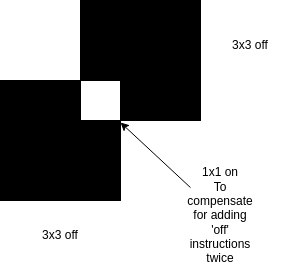

The diagram above was exported from draw.io. Its source (the exported page's mxGraphModel, read from the mxfile embedded in the PNG):
<mxGraphModel dx="1422" dy="741" grid="1" gridSize="10" guides="1" tooltips="1" connect="1" arrows="1" fold="1" page="1" pageScale="1" pageWidth="827" pageHeight="1169" math="0" shadow="0">
  <root>
    <mxCell id="0" />
    <mxCell id="1" parent="0" />
    <mxCell id="DCzJkQH5Yj9IV8iRK6pm-1" value="" style="whiteSpace=wrap;html=1;aspect=fixed;strokeColor=#000000;fillColor=#000000;" vertex="1" parent="1">
      <mxGeometry x="40" y="160" width="120" height="120" as="geometry" />
    </mxCell>
    <mxCell id="DCzJkQH5Yj9IV8iRK6pm-11" value="3x3 off" style="text;html=1;strokeColor=none;fillColor=none;align=center;verticalAlign=middle;whiteSpace=wrap;rounded=0;" vertex="1" parent="1">
      <mxGeometry x="70" y="300" width="60" height="30" as="geometry" />
    </mxCell>
    <mxCell id="DCzJkQH5Yj9IV8iRK6pm-15" value="" style="whiteSpace=wrap;html=1;aspect=fixed;strokeColor=#000000;fillColor=#000000;" vertex="1" parent="1">
      <mxGeometry x="120" y="80" width="120" height="120" as="geometry" />
    </mxCell>
    <mxCell id="DCzJkQH5Yj9IV8iRK6pm-16" value="" style="rounded=0;whiteSpace=wrap;html=1;strokeColor=#000000;fillColor=#FFFFFF;" vertex="1" parent="1">
      <mxGeometry x="120" y="160" width="40" height="40" as="geometry" />
    </mxCell>
    <mxCell id="DCzJkQH5Yj9IV8iRK6pm-17" value="3x3 off" style="text;html=1;strokeColor=none;fillColor=none;align=center;verticalAlign=middle;whiteSpace=wrap;rounded=0;" vertex="1" parent="1">
      <mxGeometry x="260" y="110" width="60" height="30" as="geometry" />
    </mxCell>
    <mxCell id="DCzJkQH5Yj9IV8iRK6pm-18" value="1x1 on&lt;br&gt;To compensate for adding 'off' instructions twice" style="text;html=1;strokeColor=none;fillColor=none;align=center;verticalAlign=middle;whiteSpace=wrap;rounded=0;" vertex="1" parent="1">
      <mxGeometry x="230" y="260" width="60" height="70" as="geometry" />
    </mxCell>
    <mxCell id="DCzJkQH5Yj9IV8iRK6pm-19" value="" style="endArrow=classic;html=1;rounded=0;entryX=1;entryY=0.35;entryDx=0;entryDy=0;entryPerimeter=0;" edge="1" parent="1" source="DCzJkQH5Yj9IV8iRK6pm-18" target="DCzJkQH5Yj9IV8iRK6pm-1">
      <mxGeometry width="50" height="50" relative="1" as="geometry">
        <mxPoint x="390" y="240" as="sourcePoint" />
        <mxPoint x="440" y="190" as="targetPoint" />
      </mxGeometry>
    </mxCell>
  </root>
</mxGraphModel>